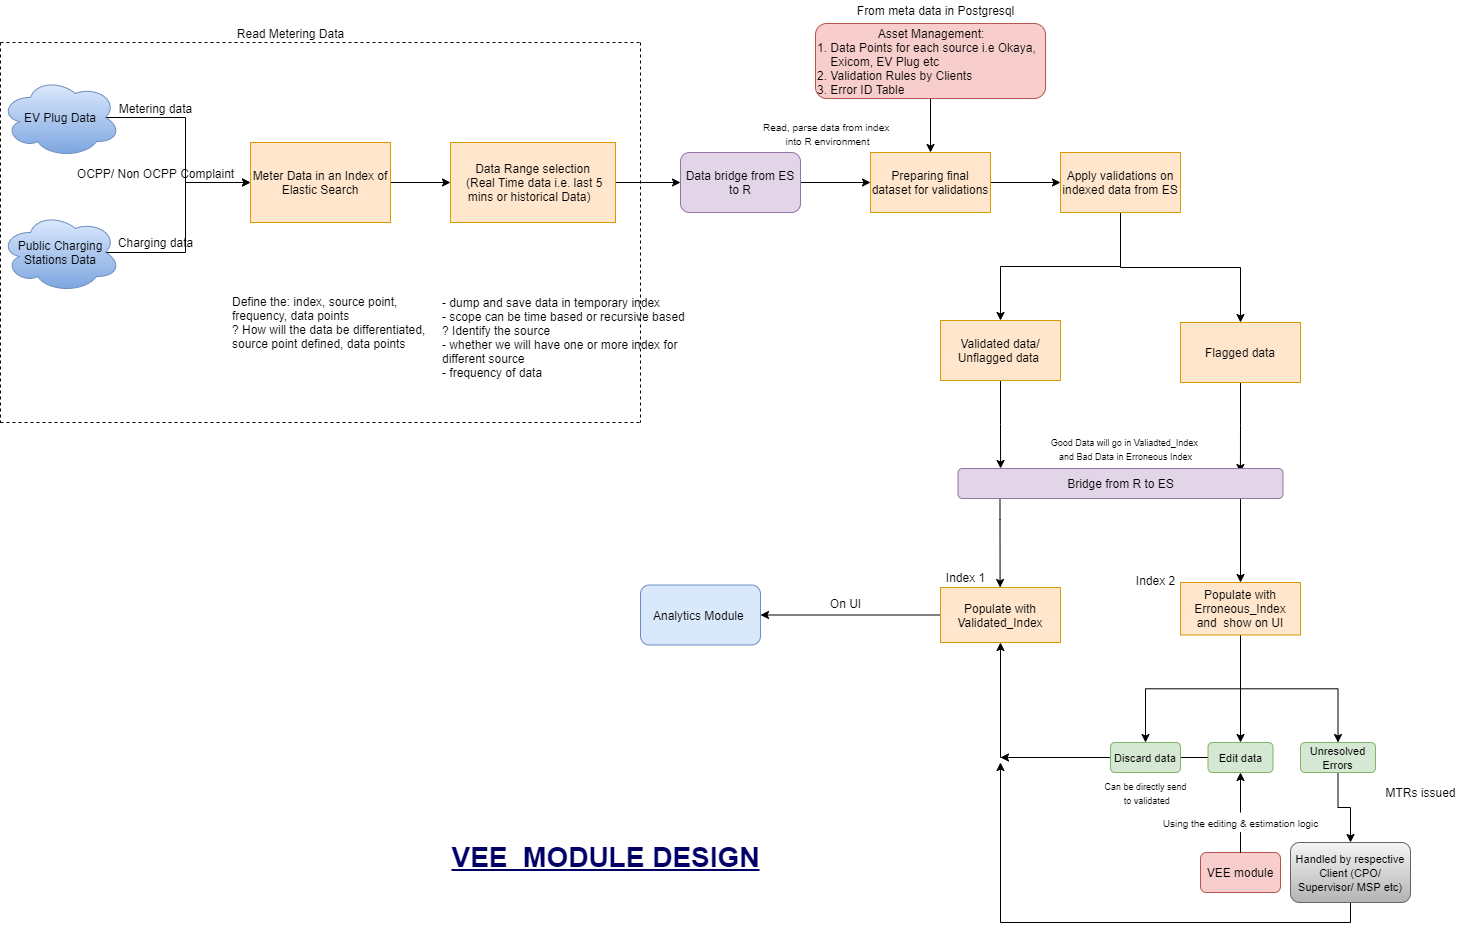

The diagram above was exported from draw.io. Its source (the exported page's mxGraphModel, read from the mxfile embedded in the PNG):
<mxGraphModel dx="852" dy="504" grid="1" gridSize="10" guides="1" tooltips="1" connect="1" arrows="1" fold="1" page="1" pageScale="1" pageWidth="850" pageHeight="1100" math="0" shadow="0">
  <root>
    <mxCell id="0" />
    <mxCell id="1" parent="0" />
    <mxCell id="JsxJiz174Sur_TXd_Ele-92" style="edgeStyle=orthogonalEdgeStyle;rounded=0;orthogonalLoop=1;jettySize=auto;html=1;exitX=0.875;exitY=0.5;exitDx=0;exitDy=0;entryX=0;entryY=0.5;entryDx=0;entryDy=0;exitPerimeter=0;" parent="1" source="72EGGClN0q9mgr9IA3xo-1" target="JsxJiz174Sur_TXd_Ele-3" edge="1">
      <mxGeometry relative="1" as="geometry">
        <mxPoint x="140" y="140" as="sourcePoint" />
      </mxGeometry>
    </mxCell>
    <mxCell id="JsxJiz174Sur_TXd_Ele-94" style="edgeStyle=orthogonalEdgeStyle;rounded=0;orthogonalLoop=1;jettySize=auto;html=1;exitX=0.875;exitY=0.5;exitDx=0;exitDy=0;exitPerimeter=0;" parent="1" source="72EGGClN0q9mgr9IA3xo-2" target="JsxJiz174Sur_TXd_Ele-3" edge="1">
      <mxGeometry relative="1" as="geometry">
        <mxPoint x="140" y="273" as="sourcePoint" />
      </mxGeometry>
    </mxCell>
    <mxCell id="JsxJiz174Sur_TXd_Ele-37" style="edgeStyle=orthogonalEdgeStyle;rounded=0;orthogonalLoop=1;jettySize=auto;html=1;exitX=1;exitY=0.5;exitDx=0;exitDy=0;entryX=0;entryY=0.5;entryDx=0;entryDy=0;" parent="1" source="JsxJiz174Sur_TXd_Ele-3" target="JsxJiz174Sur_TXd_Ele-13" edge="1">
      <mxGeometry relative="1" as="geometry" />
    </mxCell>
    <mxCell id="JsxJiz174Sur_TXd_Ele-3" value="Meter Data in an Index of Elastic Search" style="rounded=0;whiteSpace=wrap;html=1;fillColor=#ffe6cc;strokeColor=#d79b00;" parent="1" vertex="1">
      <mxGeometry x="260" y="160" width="140" height="80" as="geometry" />
    </mxCell>
    <mxCell id="JsxJiz174Sur_TXd_Ele-10" value="OCPP/ Non OCPP Complaint" style="text;html=1;align=center;verticalAlign=middle;resizable=0;points=[];autosize=1;" parent="1" vertex="1">
      <mxGeometry x="80" y="181" width="170" height="20" as="geometry" />
    </mxCell>
    <mxCell id="JsxJiz174Sur_TXd_Ele-12" value="Define the: index, source point,&lt;br&gt;frequency, data points&lt;br&gt;? How will the data be differentiated, &lt;br&gt;source point defined, data points" style="text;html=1;align=left;verticalAlign=middle;resizable=0;points=[];autosize=1;" parent="1" vertex="1">
      <mxGeometry x="240" y="310" width="210" height="60" as="geometry" />
    </mxCell>
    <mxCell id="JsxJiz174Sur_TXd_Ele-100" value="" style="edgeStyle=orthogonalEdgeStyle;rounded=0;orthogonalLoop=1;jettySize=auto;html=1;" parent="1" source="JsxJiz174Sur_TXd_Ele-13" target="JsxJiz174Sur_TXd_Ele-71" edge="1">
      <mxGeometry relative="1" as="geometry" />
    </mxCell>
    <mxCell id="JsxJiz174Sur_TXd_Ele-13" value="Data Range selection&lt;br&gt;&amp;nbsp;(Real Time data i.e. last 5 mins or historical Data)&amp;nbsp;&amp;nbsp;" style="rounded=0;whiteSpace=wrap;html=1;fillColor=#ffe6cc;strokeColor=#d79b00;" parent="1" vertex="1">
      <mxGeometry x="460" y="160" width="165" height="80" as="geometry" />
    </mxCell>
    <mxCell id="JsxJiz174Sur_TXd_Ele-17" value="- dump and save data in temporary index&lt;br&gt;- scope can be time based or recursive based&lt;br&gt;? Identify the source&lt;br&gt;- whether we will have one or more index for&lt;br&gt;different source&amp;nbsp;&lt;br&gt;- frequency of data" style="text;html=1;align=left;verticalAlign=middle;resizable=0;points=[];autosize=1;" parent="1" vertex="1">
      <mxGeometry x="450" y="310" width="260" height="90" as="geometry" />
    </mxCell>
    <mxCell id="72EGGClN0q9mgr9IA3xo-3" style="edgeStyle=orthogonalEdgeStyle;rounded=0;orthogonalLoop=1;jettySize=auto;html=1;entryX=0.5;entryY=0;entryDx=0;entryDy=0;" parent="1" source="JsxJiz174Sur_TXd_Ele-20" target="JsxJiz174Sur_TXd_Ele-21" edge="1">
      <mxGeometry relative="1" as="geometry" />
    </mxCell>
    <mxCell id="JsxJiz174Sur_TXd_Ele-20" value="&lt;div style=&quot;text-align: center&quot;&gt;&lt;span&gt;Asset Management:&lt;/span&gt;&lt;/div&gt;1. Data Points for each source i.e Okaya,&amp;nbsp; &amp;nbsp; &amp;nbsp; Exicom, EV Plug etc&lt;br&gt;2. Validation Rules by Clients&lt;br&gt;3. Error ID Table" style="rounded=1;whiteSpace=wrap;html=1;fillColor=#f8cecc;strokeColor=#b85450;align=left;" parent="1" vertex="1">
      <mxGeometry x="825" y="41" width="230" height="75" as="geometry" />
    </mxCell>
    <mxCell id="JsxJiz174Sur_TXd_Ele-102" style="edgeStyle=orthogonalEdgeStyle;rounded=0;orthogonalLoop=1;jettySize=auto;html=1;entryX=0;entryY=0.5;entryDx=0;entryDy=0;" parent="1" source="JsxJiz174Sur_TXd_Ele-21" target="JsxJiz174Sur_TXd_Ele-95" edge="1">
      <mxGeometry relative="1" as="geometry" />
    </mxCell>
    <mxCell id="JsxJiz174Sur_TXd_Ele-21" value="Preparing final dataset for validations" style="rounded=0;whiteSpace=wrap;html=1;fillColor=#ffe6cc;strokeColor=#d79b00;" parent="1" vertex="1">
      <mxGeometry x="880" y="170" width="120" height="60" as="geometry" />
    </mxCell>
    <mxCell id="JsxJiz174Sur_TXd_Ele-23" value="&lt;font style=&quot;font-size: 10px&quot;&gt;Read, parse data from index &lt;br&gt;into R environment&lt;/font&gt;" style="text;html=1;align=center;verticalAlign=middle;resizable=0;points=[];autosize=1;" parent="1" vertex="1">
      <mxGeometry x="767" y="131" width="140" height="40" as="geometry" />
    </mxCell>
    <mxCell id="72EGGClN0q9mgr9IA3xo-13" style="edgeStyle=orthogonalEdgeStyle;rounded=0;orthogonalLoop=1;jettySize=auto;html=1;exitX=0.5;exitY=1;exitDx=0;exitDy=0;entryX=0.131;entryY=0;entryDx=0;entryDy=0;entryPerimeter=0;" parent="1" source="JsxJiz174Sur_TXd_Ele-29" target="JsxJiz174Sur_TXd_Ele-134" edge="1">
      <mxGeometry relative="1" as="geometry" />
    </mxCell>
    <mxCell id="JsxJiz174Sur_TXd_Ele-29" value="Validated data/ Unflagged data&amp;nbsp;" style="rounded=0;whiteSpace=wrap;html=1;fillColor=#ffe6cc;strokeColor=#d79b00;" parent="1" vertex="1">
      <mxGeometry x="950" y="338" width="120" height="60" as="geometry" />
    </mxCell>
    <mxCell id="72EGGClN0q9mgr9IA3xo-14" style="edgeStyle=orthogonalEdgeStyle;rounded=0;orthogonalLoop=1;jettySize=auto;html=1;entryX=0.869;entryY=0.133;entryDx=0;entryDy=0;entryPerimeter=0;" parent="1" source="JsxJiz174Sur_TXd_Ele-30" target="JsxJiz174Sur_TXd_Ele-134" edge="1">
      <mxGeometry relative="1" as="geometry" />
    </mxCell>
    <mxCell id="JsxJiz174Sur_TXd_Ele-30" value="Flagged data" style="rounded=0;whiteSpace=wrap;html=1;fillColor=#ffe6cc;strokeColor=#d79b00;" parent="1" vertex="1">
      <mxGeometry x="1190" y="340" width="120" height="60" as="geometry" />
    </mxCell>
    <mxCell id="72EGGClN0q9mgr9IA3xo-20" style="edgeStyle=orthogonalEdgeStyle;rounded=0;orthogonalLoop=1;jettySize=auto;html=1;" parent="1" source="JsxJiz174Sur_TXd_Ele-34" target="JsxJiz174Sur_TXd_Ele-88" edge="1">
      <mxGeometry relative="1" as="geometry" />
    </mxCell>
    <mxCell id="JsxJiz174Sur_TXd_Ele-34" value="Populate with Validated_Index" style="rounded=0;whiteSpace=wrap;html=1;fillColor=#ffe6cc;strokeColor=#d79b00;" parent="1" vertex="1">
      <mxGeometry x="950" y="605" width="120" height="55" as="geometry" />
    </mxCell>
    <mxCell id="72EGGClN0q9mgr9IA3xo-23" style="edgeStyle=orthogonalEdgeStyle;rounded=0;orthogonalLoop=1;jettySize=auto;html=1;" parent="1" source="JsxJiz174Sur_TXd_Ele-55" edge="1">
      <mxGeometry relative="1" as="geometry">
        <mxPoint x="1010" y="775" as="targetPoint" />
      </mxGeometry>
    </mxCell>
    <mxCell id="JsxJiz174Sur_TXd_Ele-55" value="&lt;font style=&quot;font-size: 11px&quot;&gt;Edit data&lt;/font&gt;" style="rounded=1;whiteSpace=wrap;html=1;fillColor=#d5e8d4;strokeColor=#82b366;" parent="1" vertex="1">
      <mxGeometry x="1217.5" y="760" width="65" height="30" as="geometry" />
    </mxCell>
    <mxCell id="72EGGClN0q9mgr9IA3xo-22" style="edgeStyle=orthogonalEdgeStyle;rounded=0;orthogonalLoop=1;jettySize=auto;html=1;entryX=0.5;entryY=1;entryDx=0;entryDy=0;" parent="1" source="JsxJiz174Sur_TXd_Ele-57" target="JsxJiz174Sur_TXd_Ele-34" edge="1">
      <mxGeometry relative="1" as="geometry" />
    </mxCell>
    <mxCell id="JsxJiz174Sur_TXd_Ele-57" value="&lt;font style=&quot;font-size: 11px&quot;&gt;Discard data&lt;/font&gt;" style="rounded=1;whiteSpace=wrap;html=1;fillColor=#d5e8d4;strokeColor=#82b366;" parent="1" vertex="1">
      <mxGeometry x="1120" y="760" width="70" height="30" as="geometry" />
    </mxCell>
    <mxCell id="JsxJiz174Sur_TXd_Ele-65" value="Metering data" style="text;html=1;align=center;verticalAlign=middle;resizable=0;points=[];autosize=1;" parent="1" vertex="1">
      <mxGeometry x="120" y="116" width="90" height="20" as="geometry" />
    </mxCell>
    <mxCell id="JsxJiz174Sur_TXd_Ele-66" value="Charging data" style="text;html=1;align=center;verticalAlign=middle;resizable=0;points=[];autosize=1;" parent="1" vertex="1">
      <mxGeometry x="120" y="250" width="90" height="20" as="geometry" />
    </mxCell>
    <mxCell id="JsxJiz174Sur_TXd_Ele-101" value="" style="edgeStyle=orthogonalEdgeStyle;rounded=0;orthogonalLoop=1;jettySize=auto;html=1;" parent="1" source="JsxJiz174Sur_TXd_Ele-71" edge="1">
      <mxGeometry relative="1" as="geometry">
        <mxPoint x="880" y="200" as="targetPoint" />
      </mxGeometry>
    </mxCell>
    <mxCell id="JsxJiz174Sur_TXd_Ele-71" value="&lt;span&gt;Data bridge from ES to R&lt;/span&gt;" style="rounded=1;whiteSpace=wrap;html=1;fillColor=#e1d5e7;strokeColor=#9673a6;" parent="1" vertex="1">
      <mxGeometry x="690" y="170" width="120" height="60" as="geometry" />
    </mxCell>
    <mxCell id="JsxJiz174Sur_TXd_Ele-75" value="Index 1" style="text;html=1;align=center;verticalAlign=middle;resizable=0;points=[];autosize=1;" parent="1" vertex="1">
      <mxGeometry x="950" y="585" width="50" height="20" as="geometry" />
    </mxCell>
    <mxCell id="JsxJiz174Sur_TXd_Ele-76" value="Index 2" style="text;html=1;align=center;verticalAlign=middle;resizable=0;points=[];autosize=1;" parent="1" vertex="1">
      <mxGeometry x="1140" y="587.5" width="50" height="20" as="geometry" />
    </mxCell>
    <mxCell id="JsxJiz174Sur_TXd_Ele-78" value="&lt;font style=&quot;font-size: 9px&quot;&gt;Can be directly send&lt;br&gt;&amp;nbsp;to validated&lt;/font&gt;" style="text;html=1;align=center;verticalAlign=middle;resizable=0;points=[];autosize=1;" parent="1" vertex="1">
      <mxGeometry x="1105" y="790" width="100" height="40" as="geometry" />
    </mxCell>
    <mxCell id="JsxJiz174Sur_TXd_Ele-122" style="edgeStyle=orthogonalEdgeStyle;rounded=0;orthogonalLoop=1;jettySize=auto;html=1;" parent="1" source="JsxJiz174Sur_TXd_Ele-80" target="JsxJiz174Sur_TXd_Ele-121" edge="1">
      <mxGeometry relative="1" as="geometry" />
    </mxCell>
    <mxCell id="JsxJiz174Sur_TXd_Ele-80" value="&lt;font style=&quot;font-size: 11px&quot;&gt;Unresolved Errors&lt;/font&gt;" style="rounded=1;whiteSpace=wrap;html=1;fillColor=#d5e8d4;strokeColor=#82b366;" parent="1" vertex="1">
      <mxGeometry x="1310" y="760" width="75" height="30" as="geometry" />
    </mxCell>
    <mxCell id="JsxJiz174Sur_TXd_Ele-116" style="edgeStyle=orthogonalEdgeStyle;rounded=0;orthogonalLoop=1;jettySize=auto;html=1;entryX=0.5;entryY=1;entryDx=0;entryDy=0;startArrow=none;" parent="1" source="JsxJiz174Sur_TXd_Ele-79" target="JsxJiz174Sur_TXd_Ele-55" edge="1">
      <mxGeometry relative="1" as="geometry" />
    </mxCell>
    <mxCell id="JsxJiz174Sur_TXd_Ele-81" value="VEE module" style="rounded=1;whiteSpace=wrap;html=1;fillColor=#f8cecc;strokeColor=#b85450;" parent="1" vertex="1">
      <mxGeometry x="1210" y="870" width="80" height="40" as="geometry" />
    </mxCell>
    <mxCell id="JsxJiz174Sur_TXd_Ele-88" value="Analytics Module&amp;nbsp;" style="rounded=1;whiteSpace=wrap;html=1;fillColor=#dae8fc;strokeColor=#6c8ebf;" parent="1" vertex="1">
      <mxGeometry x="650" y="602.5" width="120" height="60" as="geometry" />
    </mxCell>
    <mxCell id="JsxJiz174Sur_TXd_Ele-104" style="edgeStyle=orthogonalEdgeStyle;rounded=0;orthogonalLoop=1;jettySize=auto;html=1;entryX=0.5;entryY=0;entryDx=0;entryDy=0;" parent="1" source="JsxJiz174Sur_TXd_Ele-95" target="JsxJiz174Sur_TXd_Ele-29" edge="1">
      <mxGeometry relative="1" as="geometry">
        <mxPoint x="1080" y="340" as="targetPoint" />
      </mxGeometry>
    </mxCell>
    <mxCell id="JsxJiz174Sur_TXd_Ele-105" style="edgeStyle=orthogonalEdgeStyle;rounded=0;orthogonalLoop=1;jettySize=auto;html=1;" parent="1" source="JsxJiz174Sur_TXd_Ele-95" target="JsxJiz174Sur_TXd_Ele-30" edge="1">
      <mxGeometry relative="1" as="geometry">
        <Array as="points">
          <mxPoint x="1130" y="285" />
          <mxPoint x="1250" y="285" />
        </Array>
      </mxGeometry>
    </mxCell>
    <mxCell id="JsxJiz174Sur_TXd_Ele-95" value="&lt;span&gt;Apply validations on indexed data from ES&lt;/span&gt;" style="rounded=0;whiteSpace=wrap;html=1;fillColor=#ffe6cc;strokeColor=#d79b00;" parent="1" vertex="1">
      <mxGeometry x="1070" y="170" width="120" height="60" as="geometry" />
    </mxCell>
    <mxCell id="72EGGClN0q9mgr9IA3xo-16" style="edgeStyle=orthogonalEdgeStyle;rounded=0;orthogonalLoop=1;jettySize=auto;html=1;entryX=0.5;entryY=0;entryDx=0;entryDy=0;" parent="1" source="JsxJiz174Sur_TXd_Ele-36" target="JsxJiz174Sur_TXd_Ele-55" edge="1">
      <mxGeometry relative="1" as="geometry" />
    </mxCell>
    <mxCell id="72EGGClN0q9mgr9IA3xo-17" style="edgeStyle=orthogonalEdgeStyle;rounded=0;orthogonalLoop=1;jettySize=auto;html=1;" parent="1" source="JsxJiz174Sur_TXd_Ele-36" target="JsxJiz174Sur_TXd_Ele-80" edge="1">
      <mxGeometry relative="1" as="geometry" />
    </mxCell>
    <mxCell id="72EGGClN0q9mgr9IA3xo-18" style="edgeStyle=orthogonalEdgeStyle;rounded=0;orthogonalLoop=1;jettySize=auto;html=1;" parent="1" source="JsxJiz174Sur_TXd_Ele-36" target="JsxJiz174Sur_TXd_Ele-57" edge="1">
      <mxGeometry relative="1" as="geometry" />
    </mxCell>
    <mxCell id="JsxJiz174Sur_TXd_Ele-36" value="Populate with Erroneous_Index and&amp;nbsp; show on UI" style="rounded=0;whiteSpace=wrap;html=1;fillColor=#ffe6cc;strokeColor=#d79b00;" parent="1" vertex="1">
      <mxGeometry x="1190" y="600" width="120" height="52.5" as="geometry" />
    </mxCell>
    <mxCell id="72EGGClN0q9mgr9IA3xo-24" style="edgeStyle=orthogonalEdgeStyle;rounded=0;orthogonalLoop=1;jettySize=auto;html=1;exitX=0.5;exitY=1;exitDx=0;exitDy=0;" parent="1" source="JsxJiz174Sur_TXd_Ele-121" edge="1">
      <mxGeometry relative="1" as="geometry">
        <mxPoint x="1010" y="780" as="targetPoint" />
      </mxGeometry>
    </mxCell>
    <mxCell id="JsxJiz174Sur_TXd_Ele-121" value="&lt;font style=&quot;font-size: 11px&quot;&gt;Handled by respective Client (CPO/ Supervisor/ MSP etc)&lt;/font&gt;" style="rounded=1;whiteSpace=wrap;html=1;fillColor=#f5f5f5;strokeColor=#666666;gradientColor=#b3b3b3;" parent="1" vertex="1">
      <mxGeometry x="1300" y="860" width="120" height="60" as="geometry" />
    </mxCell>
    <mxCell id="JsxJiz174Sur_TXd_Ele-128" value="MTRs issued" style="text;html=1;align=center;verticalAlign=middle;resizable=0;points=[];autosize=1;" parent="1" vertex="1">
      <mxGeometry x="1385" y="800" width="90" height="20" as="geometry" />
    </mxCell>
    <mxCell id="JsxJiz174Sur_TXd_Ele-132" value="From meta data in Postgresql" style="text;html=1;align=center;verticalAlign=middle;resizable=0;points=[];autosize=1;" parent="1" vertex="1">
      <mxGeometry x="860" y="18" width="170" height="20" as="geometry" />
    </mxCell>
    <mxCell id="72EGGClN0q9mgr9IA3xo-12" style="edgeStyle=orthogonalEdgeStyle;rounded=0;orthogonalLoop=1;jettySize=auto;html=1;exitX=0.75;exitY=1;exitDx=0;exitDy=0;" parent="1" source="JsxJiz174Sur_TXd_Ele-134" edge="1">
      <mxGeometry relative="1" as="geometry">
        <mxPoint x="1250" y="600" as="targetPoint" />
        <Array as="points">
          <mxPoint x="1250" y="516" />
          <mxPoint x="1250" y="597" />
        </Array>
      </mxGeometry>
    </mxCell>
    <mxCell id="JsxJiz174Sur_TXd_Ele-134" value="&lt;span&gt;Bridge from&amp;nbsp;&lt;/span&gt;&lt;span&gt;R to ES&lt;/span&gt;" style="rounded=1;whiteSpace=wrap;html=1;fillColor=#e1d5e7;strokeColor=#9673a6;" parent="1" vertex="1">
      <mxGeometry x="967.5" y="486" width="325" height="30" as="geometry" />
    </mxCell>
    <mxCell id="72EGGClN0q9mgr9IA3xo-1" value="&lt;span&gt;EV Plug Data&lt;/span&gt;" style="ellipse;shape=cloud;whiteSpace=wrap;html=1;gradientColor=#7ea6e0;fillColor=#dae8fc;strokeColor=#6c8ebf;" parent="1" vertex="1">
      <mxGeometry x="10" y="95" width="120" height="80" as="geometry" />
    </mxCell>
    <mxCell id="72EGGClN0q9mgr9IA3xo-2" value="&lt;span&gt;Public Charging Stations Data&lt;/span&gt;" style="ellipse;shape=cloud;whiteSpace=wrap;html=1;gradientColor=#7ea6e0;fillColor=#dae8fc;strokeColor=#6c8ebf;" parent="1" vertex="1">
      <mxGeometry x="10" y="230" width="120" height="80" as="geometry" />
    </mxCell>
    <mxCell id="72EGGClN0q9mgr9IA3xo-8" value="&lt;font style=&quot;font-size: 9px&quot;&gt;Good Data will go in Valiadted_Index &lt;br&gt;and Bad Data in Erroneous Index&lt;/font&gt;" style="text;html=1;align=center;verticalAlign=middle;resizable=0;points=[];autosize=1;strokeColor=none;" parent="1" vertex="1">
      <mxGeometry x="1055" y="446" width="160" height="40" as="geometry" />
    </mxCell>
    <mxCell id="72EGGClN0q9mgr9IA3xo-15" style="edgeStyle=orthogonalEdgeStyle;rounded=0;orthogonalLoop=1;jettySize=auto;html=1;exitX=0.5;exitY=1;exitDx=0;exitDy=0;entryX=0.131;entryY=0;entryDx=0;entryDy=0;entryPerimeter=0;" parent="1" edge="1">
      <mxGeometry relative="1" as="geometry">
        <mxPoint x="1009.5" y="517" as="sourcePoint" />
        <mxPoint x="1009.575" y="605" as="targetPoint" />
        <Array as="points">
          <mxPoint x="1009.5" y="537" />
          <mxPoint x="1009.5" y="537" />
        </Array>
      </mxGeometry>
    </mxCell>
    <mxCell id="JsxJiz174Sur_TXd_Ele-79" value="&lt;font style=&quot;font-size: 10px&quot;&gt;Using the editing &amp;amp; estimation logic&lt;/font&gt;" style="text;html=1;align=center;verticalAlign=middle;resizable=0;points=[];autosize=1;" parent="1" vertex="1">
      <mxGeometry x="1165" y="830" width="170" height="20" as="geometry" />
    </mxCell>
    <mxCell id="72EGGClN0q9mgr9IA3xo-21" value="" style="edgeStyle=orthogonalEdgeStyle;rounded=0;orthogonalLoop=1;jettySize=auto;html=1;entryX=0.5;entryY=1;entryDx=0;entryDy=0;endArrow=none;" parent="1" source="JsxJiz174Sur_TXd_Ele-81" target="JsxJiz174Sur_TXd_Ele-79" edge="1">
      <mxGeometry relative="1" as="geometry">
        <mxPoint x="1250" y="850" as="sourcePoint" />
        <mxPoint x="1250" y="790" as="targetPoint" />
      </mxGeometry>
    </mxCell>
    <mxCell id="72EGGClN0q9mgr9IA3xo-26" value="" style="endArrow=none;dashed=1;html=1;" parent="1" edge="1">
      <mxGeometry width="50" height="50" relative="1" as="geometry">
        <mxPoint x="10" y="60" as="sourcePoint" />
        <mxPoint x="650" y="60" as="targetPoint" />
      </mxGeometry>
    </mxCell>
    <mxCell id="72EGGClN0q9mgr9IA3xo-28" value="" style="endArrow=none;dashed=1;html=1;" parent="1" edge="1">
      <mxGeometry width="50" height="50" relative="1" as="geometry">
        <mxPoint x="10" y="440" as="sourcePoint" />
        <mxPoint x="650" y="440" as="targetPoint" />
      </mxGeometry>
    </mxCell>
    <mxCell id="72EGGClN0q9mgr9IA3xo-29" value="" style="endArrow=none;dashed=1;html=1;" parent="1" edge="1">
      <mxGeometry width="50" height="50" relative="1" as="geometry">
        <mxPoint x="10" y="60" as="sourcePoint" />
        <mxPoint x="10" y="440" as="targetPoint" />
      </mxGeometry>
    </mxCell>
    <mxCell id="72EGGClN0q9mgr9IA3xo-30" value="" style="endArrow=none;dashed=1;html=1;" parent="1" edge="1">
      <mxGeometry width="50" height="50" relative="1" as="geometry">
        <mxPoint x="650" y="60" as="sourcePoint" />
        <mxPoint x="650" y="440" as="targetPoint" />
      </mxGeometry>
    </mxCell>
    <mxCell id="72EGGClN0q9mgr9IA3xo-31" value="Read Metering Data" style="text;html=1;align=center;verticalAlign=middle;resizable=0;points=[];autosize=1;strokeColor=none;" parent="1" vertex="1">
      <mxGeometry x="240" y="41" width="120" height="20" as="geometry" />
    </mxCell>
    <mxCell id="72EGGClN0q9mgr9IA3xo-32" value="&lt;h3&gt;&lt;font style=&quot;font-size: 28px&quot; color=&quot;#000066&quot;&gt;&lt;u&gt;VEE&amp;nbsp; MODULE DESIGN&lt;/u&gt;&lt;/font&gt;&lt;/h3&gt;" style="text;html=1;align=center;verticalAlign=middle;resizable=0;points=[];autosize=1;strokeColor=none;" parent="1" vertex="1">
      <mxGeometry x="455" y="850" width="320" height="50" as="geometry" />
    </mxCell>
    <mxCell id="72EGGClN0q9mgr9IA3xo-34" value="On UI" style="text;html=1;align=center;verticalAlign=middle;resizable=0;points=[];autosize=1;strokeColor=none;" parent="1" vertex="1">
      <mxGeometry x="830" y="610.5" width="50" height="20" as="geometry" />
    </mxCell>
  </root>
</mxGraphModel>